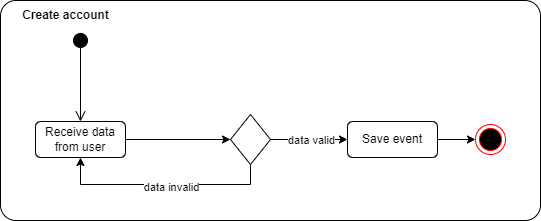

The diagram above was exported from draw.io. Its source (the exported page's mxGraphModel, read from the mxfile embedded in the PNG):
<mxGraphModel dx="1920" dy="1114" grid="1" gridSize="10" guides="1" tooltips="1" connect="1" arrows="1" fold="1" page="1" pageScale="1" pageWidth="1169" pageHeight="827" background="#ffffff" math="0" shadow="0">
  <root>
    <mxCell id="0" />
    <mxCell id="1" parent="0" />
    <mxCell id="OtMJaFd4Xo8tQMw885LT-32" value="" style="rounded=1;whiteSpace=wrap;html=1;arcSize=7;" vertex="1" parent="1">
      <mxGeometry x="-120" y="160" width="540" height="220" as="geometry" />
    </mxCell>
    <mxCell id="OtMJaFd4Xo8tQMw885LT-1" value="" style="html=1;verticalAlign=bottom;startArrow=circle;startFill=1;endArrow=open;startSize=6;endSize=8;curved=0;rounded=0;entryX=0.5;entryY=0;entryDx=0;entryDy=0;" edge="1" parent="1" target="OtMJaFd4Xo8tQMw885LT-13">
      <mxGeometry width="80" relative="1" as="geometry">
        <mxPoint x="-40" y="192" as="sourcePoint" />
        <mxPoint x="-40" y="282" as="targetPoint" />
      </mxGeometry>
    </mxCell>
    <mxCell id="OtMJaFd4Xo8tQMw885LT-11" style="edgeStyle=orthogonalEdgeStyle;rounded=0;orthogonalLoop=1;jettySize=auto;html=1;entryX=0;entryY=0.5;entryDx=0;entryDy=0;" edge="1" parent="1" source="OtMJaFd4Xo8tQMw885LT-9" target="OtMJaFd4Xo8tQMw885LT-10">
      <mxGeometry relative="1" as="geometry" />
    </mxCell>
    <mxCell id="OtMJaFd4Xo8tQMw885LT-9" value="Save event" style="rounded=1;whiteSpace=wrap;html=1;" vertex="1" parent="1">
      <mxGeometry x="227" y="281" width="90" height="36" as="geometry" />
    </mxCell>
    <mxCell id="OtMJaFd4Xo8tQMw885LT-10" value="" style="ellipse;html=1;shape=endState;fillColor=#000000;strokeColor=#ff0000;" vertex="1" parent="1">
      <mxGeometry x="355" y="284" width="30" height="30" as="geometry" />
    </mxCell>
    <mxCell id="OtMJaFd4Xo8tQMw885LT-36" style="edgeStyle=orthogonalEdgeStyle;rounded=0;orthogonalLoop=1;jettySize=auto;html=1;entryX=0;entryY=0.5;entryDx=0;entryDy=0;" edge="1" parent="1" source="OtMJaFd4Xo8tQMw885LT-13" target="OtMJaFd4Xo8tQMw885LT-15">
      <mxGeometry relative="1" as="geometry" />
    </mxCell>
    <mxCell id="OtMJaFd4Xo8tQMw885LT-13" value="Receive data from user" style="rounded=1;whiteSpace=wrap;html=1;" vertex="1" parent="1">
      <mxGeometry x="-85" y="281" width="90" height="36" as="geometry" />
    </mxCell>
    <mxCell id="OtMJaFd4Xo8tQMw885LT-20" style="edgeStyle=orthogonalEdgeStyle;rounded=0;orthogonalLoop=1;jettySize=auto;html=1;entryX=0;entryY=0.5;entryDx=0;entryDy=0;" edge="1" parent="1" source="OtMJaFd4Xo8tQMw885LT-15" target="OtMJaFd4Xo8tQMw885LT-9">
      <mxGeometry relative="1" as="geometry">
        <mxPoint x="323" y="390" as="targetPoint" />
      </mxGeometry>
    </mxCell>
    <mxCell id="OtMJaFd4Xo8tQMw885LT-21" value="data valid" style="edgeLabel;html=1;align=center;verticalAlign=middle;resizable=0;points=[];" vertex="1" connectable="0" parent="OtMJaFd4Xo8tQMw885LT-20">
      <mxGeometry x="-0.1513" relative="1" as="geometry">
        <mxPoint x="7" as="offset" />
      </mxGeometry>
    </mxCell>
    <mxCell id="OtMJaFd4Xo8tQMw885LT-37" style="edgeStyle=orthogonalEdgeStyle;rounded=0;orthogonalLoop=1;jettySize=auto;html=1;entryX=0.5;entryY=1;entryDx=0;entryDy=0;" edge="1" parent="1" source="OtMJaFd4Xo8tQMw885LT-15" target="OtMJaFd4Xo8tQMw885LT-13">
      <mxGeometry relative="1" as="geometry">
        <Array as="points">
          <mxPoint x="130" y="344" />
          <mxPoint x="-40" y="344" />
        </Array>
      </mxGeometry>
    </mxCell>
    <mxCell id="OtMJaFd4Xo8tQMw885LT-38" value="data invalid" style="edgeLabel;html=1;align=center;verticalAlign=middle;resizable=0;points=[];" vertex="1" connectable="0" parent="OtMJaFd4Xo8tQMw885LT-37">
      <mxGeometry x="0.5135" y="1" relative="1" as="geometry">
        <mxPoint x="64" y="1" as="offset" />
      </mxGeometry>
    </mxCell>
    <mxCell id="OtMJaFd4Xo8tQMw885LT-15" value="" style="rhombus;whiteSpace=wrap;html=1;" vertex="1" parent="1">
      <mxGeometry x="110" y="274" width="40" height="50" as="geometry" />
    </mxCell>
    <mxCell id="OtMJaFd4Xo8tQMw885LT-33" value="&lt;b&gt;Create account&lt;/b&gt;" style="text;html=1;align=center;verticalAlign=middle;resizable=0;points=[];autosize=1;strokeColor=none;fillColor=none;" vertex="1" parent="1">
      <mxGeometry x="-110" y="160" width="110" height="30" as="geometry" />
    </mxCell>
  </root>
</mxGraphModel>